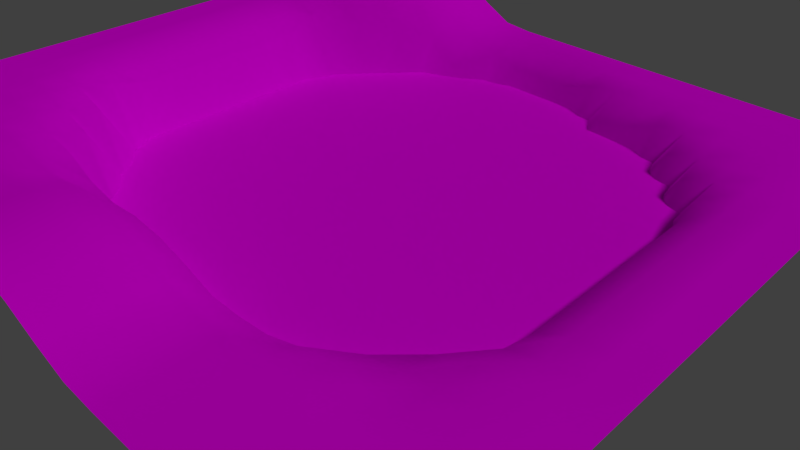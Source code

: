 # Source: ph-landscape.blend  (saved by Blender 2.72.0; exported with 4.5.12 LTS)
import bpy
from mathutils import Matrix  # noqa: F401  (used for matrix-valued properties, if any)

bpy.ops.wm.read_factory_settings(use_empty=True)
scene = bpy.context.scene
scene.name = 'Scene'

# ---- collections
col_collection_1 = bpy.data.collections.new('Collection 1'); scene.collection.children.link(col_collection_1)

# ---- images (referenced by path relative to the original .blend; pixels are not part of the script)
import os
ASSET_DIR = os.environ.get("B2B_ASSET_DIR", "")  # directory of the original .blend (textures are referenced by path, not embedded)
HERE = os.path.dirname(os.path.abspath(__file__))  # packed textures are extracted next to this script under _unpacked/

def load_image(name, relpath, width, height, colorspace="sRGB"):
    """Load a texture the original file referenced (path relative to the .blend, or extracted next to this script)."""
    p = next((c for c in (os.path.join(HERE, relpath), os.path.join(ASSET_DIR, relpath)) if relpath and os.path.exists(c)), "")
    if p:
        img = bpy.data.images.load(p, check_existing=True)
        img.name = name
    else:  # same state as the original file: an image datablock whose file is absent (Cycles renders it pink)
        img = bpy.data.images.new(name, width, height)
        img.source = "FILE"
        img.filepath = "//" + (relpath or name)
    img.colorspace_settings.name = colorspace
    return img
img_water_texture_01_jpg = load_image('water_texture_01.jpg', 'water_texture_01.jpg', 1024, 1024, 'sRGB')
img_grass_texture_01_jpg = load_image('grass_texture_01.jpg', 'grass_texture_01.jpg', 1024, 1024, 'sRGB')

# ---- materials (node trees are filled in below, after node groups)
mat_water_material = bpy.data.materials.new('water_material')
mat_water_material.alpha_threshold = 0.0
mat_water_material.diffuse_color = (0.0, 0.3931, 0.0, 1.0)
mat_water_material.roughness = 0.5
mat_grass_material = bpy.data.materials.new('grass_material')
mat_grass_material.alpha_threshold = 0.0
mat_grass_material.diffuse_color = (0.1262, 0.3797, 0.7913, 1.0)
mat_grass_material.roughness = 0.5

# ---- material node trees
mat_water_material.use_nodes = True; mat_water_material.node_tree.nodes.clear()
_N = mat_water_material.node_tree.nodes; _L = mat_water_material.node_tree.links
n0 = _N.new('ShaderNodeOutputMaterial'); n0.name = 'Material Output'; n0.location = (300, 300)
n1 = _N.new('ShaderNodeBsdfDiffuse'); n1.name = 'Diffuse BSDF'; n1.location = (10, 300)
n2 = _N.new('ShaderNodeTexImage'); n2.name = 'Image Texture'; n2.location = (-180, 300)
n2.width = 140
n2.image = img_water_texture_01_jpg
_L.new(n1.outputs[0], n0.inputs[0])
_L.new(n2.outputs[0], n1.inputs[0])
n0.is_active_output = True
mat_grass_material.use_nodes = True; mat_grass_material.node_tree.nodes.clear()
_N = mat_grass_material.node_tree.nodes; _L = mat_grass_material.node_tree.links
n0 = _N.new('ShaderNodeOutputMaterial'); n0.name = 'Material Output'; n0.location = (300, 300)
n1 = _N.new('ShaderNodeBsdfDiffuse'); n1.name = 'Diffuse BSDF'; n1.location = (10, 300)
n2 = _N.new('ShaderNodeTexImage'); n2.name = 'Image Texture'; n2.location = (-180, 300)
n2.width = 140
n2.image = img_grass_texture_01_jpg
_L.new(n1.outputs[0], n0.inputs[0])
_L.new(n2.outputs[0], n1.inputs[0])
n0.is_active_output = True

# ---- world
world_world = bpy.data.worlds.new('World'); scene.world = world_world
world_world.color = (0.05088, 0.05088, 0.05088)
world_world.use_sun_shadow = False
world_world.sun_shadow_jitter_overblur = 0.0
world_world.cycles.sampling_method = 'MANUAL'
world_world.cycles.sample_map_resolution = 256

# ---- cameras
cam_camera = bpy.data.cameras.new('Camera')
cam_camera.clip_end = 100.0
cam_camera.lens = 35.0
cam_camera.sensor_width = 32.0
cam_camera.sensor_height = 18.0
cam_camera.ortho_scale = 7.314
cam_camera.dof.focus_distance = 0.0

# ---- lights
light_lamp = bpy.data.lights.new('Lamp', 'SUN')
light_lamp.transmission_factor = 0.0
light_lamp.cutoff_distance = 30.0
light_lamp.angle = 0.1993
light_lamp.energy = 1.0
light_lamp.shadow_buffer_clip_start = 1.001
light_lamp.shadow_soft_size = 0.1
light_lamp.shadow_cascade_max_distance = 1000.0
light_lamp.cycles.use_multiple_importance_sampling = False

# ---- meshes
me_plane_001 = bpy.data.meshes.new('Plane.001')
me_plane_001.from_pydata([(-1.0, -1.0, 0.0), (1.0, -1.0, 0.0), (-1.0, 1.0, 0.0), (1.0, 1.0, 0.0)], [], [(0, 1, 3, 2)])
_uv = me_plane_001.uv_layers.new(name='UVMap')
_uv.uv.foreach_set('vector', [0.8281, 0.9985, 0.1685, 0.9985, 0.1685, 0.119, 0.8281, 0.119])
me_plane_001.materials.append(mat_water_material)
me_plane_001.use_remesh_preserve_volume = False
me_plane_001.use_remesh_preserve_attributes = False
me_plane_001.use_mirror_vertex_groups = False
me_plane_001.update()
me_plane = bpy.data.meshes.new('Plane')
me_plane.from_pydata([(-1.0, -1.0, 0.2211), (1.0, -1.0, 0.1105), (-1.0, 1.0, 0.3266), (1.0, 1.0, 0.1009), (-1.0, 0.9048, 0.3698), (-1.0, 0.8095, 0.4017), (-1.0, 0.7143, 0.4018), (-1.0, 0.619, 0.3528), (-1.0, 0.5238, 0.2776), (-1.0, 0.4286, 0.2288), (-1.0, 0.3333, 0.2211), (-1.0, 0.2381, 0.2211), (-1.0, 0.1429, 0.2211), (-1.0, 0.04762, 0.2211), (-1.0, -0.04762, 0.2211), (-1.0, -0.1429, 0.2211), (-1.0, -0.2381, 0.2211), (-1.0, -0.3333, 0.2211), (-1.0, -0.4286, 0.2211), (-1.0, -0.5238, 0.2211), (-1.0, -0.619, 0.2211), (-1.0, -0.7143, 0.2211), (-1.0, -0.8095, 0.2211), (-1.0, -0.9048, 0.2211), (-0.9048, -1.0, 0.2211), (-0.8095, -1.0, 0.2211), (-0.7143, -1.0, 0.2211), (-0.619, -1.0, 0.2211), (-0.5238, -1.0, 0.2211), (-0.4286, -1.0, 0.2211), (-0.3333, -1.0, 0.2214), (-0.2381, -1.0, 0.2326), (-0.1429, -1.0, 0.2373), (-0.04762, -1.0, 0.2234), (0.04762, -1.0, 0.1945), (0.1429, -1.0, 0.1518), (0.2381, -1.0, 0.1162), (0.3333, -1.0, 0.1105), (0.4286, -1.0, 0.1105), (0.5238, -1.0, 0.1105), (0.619, -1.0, 0.1105), (0.7143, -1.0, 0.1105), (0.8095, -1.0, 0.1105), (0.9048, -1.0, 0.1105), (1.0, -0.9048, 0.1105), (1.0, -0.8095, 0.1105), (1.0, -0.7143, 0.1105), (1.0, -0.619, 0.1105), (1.0, -0.5238, 0.1105), (1.0, -0.4286, 0.1105), (1.0, -0.3333, 0.1105), (1.0, -0.2381, 0.1105), (1.0, -0.1429, 0.1105), (1.0, -0.04762, 0.1105), (1.0, 0.04762, 0.1105), (1.0, 0.1429, 0.1105), (1.0, 0.2381, 0.1105), (1.0, 0.3333, 0.1105), (1.0, 0.4286, 0.1105), (1.0, 0.5238, 0.1105), (1.0, 0.619, 0.1009), (1.0, 0.7143, 0.1009), (1.0, 0.8095, 0.1009), (1.0, 0.9048, 0.1009), (0.9048, 1.0, 0.1105), (0.8095, 1.0, 0.1105), (0.7143, 1.0, 0.1105), (0.619, 1.0, 0.1105), (0.5238, 1.0, 0.1105), (0.4286, 1.0, 0.1105), (0.3333, 1.0, 0.1105), (0.2381, 1.0, 0.1105), (0.1429, 1.0, 0.1105), (0.04762, 1.0, 0.1105), (-0.04762, 1.0, 0.1105), (-0.1429, 1.0, 0.1105), (-0.2381, 1.0, 0.1105), (-0.3333, 1.0, 0.1182), (-0.4286, 1.0, 0.167), (-0.5238, 1.0, 0.2322), (-0.619, 1.0, 0.2873), (-0.7143, 1.0, 0.3222), (-0.8095, 1.0, 0.3305), (-0.9048, 1.0, 0.3266), (-0.9048, -0.9048, 0.2211), (-0.9048, -0.8095, 0.2211), (-0.9048, -0.7143, 0.2211), (-0.9048, -0.619, 0.2211), (-0.9048, -0.5238, 0.2211), (-0.9048, -0.4286, 0.2211), (-0.9048, -0.3333, 0.2211), (-0.9048, -0.2381, 0.2211), (-0.9048, -0.1429, 0.2211), (-0.9048, -0.04762, 0.2211), (-0.9048, 0.04762, 0.2211), (-0.9048, 0.1429, 0.2211), (-0.9048, 0.2381, 0.2211), (-0.9048, 0.3333, 0.2211), (-0.9048, 0.4286, 0.2288), (-0.9048, 0.5238, 0.2776), (-0.9048, 0.619, 0.3528), (-0.9048, 0.7143, 0.4018), (-0.9048, 0.8095, 0.4017), (-0.9048, 0.9048, 0.3698), (-0.8095, -0.9048, 0.2211), (-0.8095, -0.8095, 0.2211), (-0.8095, -0.7143, 0.2211), (-0.8095, -0.619, 0.2211), (-0.8095, -0.5238, 0.2211), (-0.8095, -0.4286, 0.2211), (-0.8095, -0.3333, 0.2211), (-0.8095, -0.2381, 0.2211), (-0.8095, -0.1429, 0.2211), (-0.8095, -0.04762, 0.2211), (-0.8095, 0.04762, 0.2211), (-0.8095, 0.1429, 0.2211), (-0.8095, 0.2381, 0.2211), (-0.8095, 0.3333, 0.2211), (-0.8095, 0.4286, 0.2288), (-0.8095, 0.5238, 0.2776), (-0.8095, 0.619, 0.3528), (-0.8095, 0.7143, 0.4018), (-0.8095, 0.8095, 0.4018), (-0.8095, 0.9048, 0.3713), (-0.7143, -0.9048, 0.2211), (-0.7143, -0.8095, 0.2211), (-0.7143, -0.7143, 0.2211), (-0.7143, -0.619, 0.2211), (-0.7143, -0.5238, 0.2211), (-0.7143, -0.4286, 0.202), (-0.7143, -0.3333, 0.1851), (-0.7143, -0.2381, 0.1548), (-0.7143, -0.1429, 0.1548), (-0.7143, -0.04762, 0.1548), (-0.7143, 0.04762, 0.1548), (-0.7143, 0.1429, 0.1548), (-0.7143, 0.2381, 0.1548), (-0.7143, 0.3333, 0.1548), (-0.7143, 0.4286, 0.19), (-0.7143, 0.5238, 0.2507), (-0.7143, 0.619, 0.3227), (-0.7143, 0.7143, 0.3765), (-0.7143, 0.8095, 0.3837), (-0.7143, 0.9048, 0.3588), (-0.619, -0.9048, 0.2211), (-0.619, -0.8095, 0.2211), (-0.619, -0.7143, 0.2211), (-0.619, -0.619, 0.2211), (-0.619, -0.5238, 0.202), (-0.619, -0.4286, 0.1682), (-0.619, -0.3333, -0.01905), (-0.619, -0.2381, -0.1344), (-0.619, -0.1429, -0.1344), (-0.619, -0.04762, -0.1344), (-0.619, 0.04762, -0.1344), (-0.619, 0.1429, -0.1344), (-0.619, 0.2381, -0.1344), (-0.619, 0.3333, -0.1344), (-0.619, 0.4286, -0.02198), (-0.619, 0.5238, 0.1729), (-0.619, 0.619, 0.2556), (-0.619, 0.7143, 0.3157), (-0.619, 0.8095, 0.3345), (-0.619, 0.9048, 0.3179), (-0.5238, -0.9048, 0.2211), (-0.5238, -0.8095, 0.2211), (-0.5238, -0.7143, 0.2211), (-0.5238, -0.619, 0.202), (-0.5238, -0.5238, 0.1682), (-0.5238, -0.4286, -0.03051), (-0.5238, -0.3333, -0.1678), (-0.5238, -0.2381, -0.3232), (-0.5238, -0.1429, -0.3232), (-0.5238, -0.04762, -0.3232), (-0.5238, 0.04762, -0.3232), (-0.5238, 0.1429, -0.3232), (-0.5238, 0.2381, -0.3232), (-0.5238, 0.3333, -0.3232), (-0.5238, 0.4286, -0.1774), (-0.5238, 0.5238, -0.06382), (-0.5238, 0.619, 0.1528), (-0.5238, 0.7143, 0.2317), (-0.5238, 0.8095, 0.2608), (-0.5238, 0.9048, 0.2535), (-0.4286, -0.9048, 0.2211), (-0.4286, -0.8095, 0.2211), (-0.4286, -0.7143, 0.2211), (-0.4286, -0.619, 0.1851), (-0.4286, -0.5238, -0.01905), (-0.4286, -0.4286, -0.1678), (-0.4286, -0.3333, -0.3338), (-0.4286, -0.2381, -0.3376), (-0.4286, -0.1429, -0.3376), (-0.4286, -0.04762, -0.3376), (-0.4286, 0.04762, -0.3376), (-0.4286, 0.1429, -0.3376), (-0.4286, 0.2381, -0.3376), (-0.4286, 0.3333, -0.3376), (-0.4286, 0.4286, -0.3379), (-0.4286, 0.5238, -0.2083), (-0.4286, 0.619, -0.09131), (-0.4286, 0.7143, 0.1171), (-0.4286, 0.8095, 0.1677), (-0.4286, 0.9048, 0.1715), (-0.3333, -0.9048, 0.2214), (-0.3333, -0.8095, 0.2214), (-0.3333, -0.7143, 0.2023), (-0.3333, -0.619, 0.1382), (-0.3333, -0.5238, -0.1437), (-0.3333, -0.4286, -0.3265), (-0.3333, -0.3333, -0.3381), (-0.3333, -0.2381, -0.3382), (-0.3333, -0.1429, -0.3382), (-0.3333, -0.04762, -0.3382), (-0.3333, 0.04762, -0.3382), (-0.3333, 0.1429, -0.3382), (-0.3333, 0.2381, -0.3382), (-0.3333, 0.3333, -0.3382), (-0.3333, 0.4286, -0.3382), (-0.3333, 0.5238, -0.3381), (-0.3333, 0.619, -0.2013), (-0.3333, 0.7143, 0.03281), (-0.3333, 0.8095, 0.1061), (-0.3333, 0.9048, 0.1182), (-0.2381, -0.9048, 0.2326), (-0.2381, -0.8095, 0.2326), (-0.2381, -0.7143, 0.2129), (-0.2381, -0.619, 0.1184), (-0.2381, -0.5238, -0.1678), (-0.2381, -0.4286, -0.3338), (-0.2381, -0.3333, -0.3382), (-0.2381, -0.2381, -0.3382), (-0.2381, -0.1429, -0.3382), (-0.2381, -0.04762, -0.3382), (-0.2381, 0.04762, -0.3382), (-0.2381, 0.1429, -0.3382), (-0.2381, 0.2381, -0.3382), (-0.2381, 0.3333, -0.3382), (-0.2381, 0.4286, -0.3382), (-0.2381, 0.5238, -0.3379), (-0.2381, 0.619, -0.2), (-0.2381, 0.7143, -0.08191), (-0.2381, 0.8095, 0.08429), (-0.2381, 0.9048, 0.1105), (-0.1429, -0.9048, 0.2373), (-0.1429, -0.8095, 0.2373), (-0.1429, -0.7143, 0.2187), (-0.1429, -0.619, 0.1252), (-0.1429, -0.5238, -0.1766), (-0.1429, -0.4286, -0.3381), (-0.1429, -0.3333, -0.3382), (-0.1429, -0.2381, -0.3382), (-0.1429, -0.1429, -0.3382), (-0.1429, -0.04762, -0.3382), (-0.1429, 0.04762, -0.3382), (-0.1429, 0.1429, -0.3382), (-0.1429, 0.2381, -0.3382), (-0.1429, 0.3333, -0.3382), (-0.1429, 0.4286, -0.3382), (-0.1429, 0.5238, -0.3379), (-0.1429, 0.619, -0.3307), (-0.1429, 0.7143, -0.1798), (-0.1429, 0.8095, 0.05557), (-0.1429, 0.9048, 0.1105), (-0.04762, -0.9048, 0.2234), (-0.04762, -0.8095, 0.2234), (-0.04762, -0.7143, 0.2058), (-0.04762, -0.619, 0.1141), (-0.04762, -0.5238, -0.1856), (-0.04762, -0.4286, -0.3382), (-0.04762, -0.3333, -0.3382), (-0.04762, -0.2381, -0.3382), (-0.04762, -0.1429, -0.3382), (-0.04762, -0.04762, -0.3382), (-0.04762, 0.04762, -0.3382), (-0.04762, 0.1429, -0.3382), (-0.04762, 0.2381, -0.3382), (-0.04762, 0.3333, -0.3382), (-0.04762, 0.4286, -0.3382), (-0.04762, 0.5238, -0.3379), (-0.04762, 0.619, -0.3307), (-0.04762, 0.7143, -0.1798), (-0.04762, 0.8095, 0.05557), (-0.04762, 0.9048, 0.1105), (0.04762, -0.9048, 0.1945), (0.04762, -0.8095, 0.1945), (0.04762, -0.7143, 0.1775), (0.04762, -0.619, 0.087), (0.04762, -0.5238, -0.1992), (0.04762, -0.4286, -0.3382), (0.04762, -0.3333, -0.3382), (0.04762, -0.2381, -0.3382), (0.04762, -0.1429, -0.3382), (0.04762, -0.04762, -0.3382), (0.04762, 0.04762, -0.3382), (0.04762, 0.1429, -0.3382), (0.04762, 0.2381, -0.3382), (0.04762, 0.3333, -0.3382), (0.04762, 0.4286, -0.3382), (0.04762, 0.5238, -0.3379), (0.04762, 0.619, -0.3307), (0.04762, 0.7143, -0.1798), (0.04762, 0.8095, 0.05557), (0.04762, 0.9048, 0.1105), (0.1429, -0.9048, 0.1518), (0.1429, -0.8095, 0.1518), (0.1429, -0.7143, 0.1365), (0.1429, -0.619, 0.05119), (0.1429, -0.5238, -0.1965), (0.1429, -0.4286, -0.336), (0.1429, -0.3333, -0.3382), (0.1429, -0.2381, -0.3382), (0.1429, -0.1429, -0.3382), (0.1429, -0.04762, -0.3382), (0.1429, 0.04762, -0.3382), (0.1429, 0.1429, -0.3382), (0.1429, 0.2381, -0.3382), (0.1429, 0.3333, -0.3382), (0.1429, 0.4286, -0.3382), (0.1429, 0.5238, -0.3379), (0.1429, 0.619, -0.2), (0.1429, 0.7143, -0.08191), (0.1429, 0.8095, 0.08429), (0.1429, 0.9048, 0.1105), (0.2381, -0.9048, 0.1162), (0.2381, -0.8095, 0.1162), (0.2381, -0.7143, 0.1047), (0.2381, -0.619, 0.04764), (0.2381, -0.5238, -0.1844), (0.2381, -0.4286, -0.3324), (0.2381, -0.3333, -0.3382), (0.2381, -0.2381, -0.3382), (0.2381, -0.1429, -0.3382), (0.2381, -0.04762, -0.3382), (0.2381, 0.04762, -0.3382), (0.2381, 0.1429, -0.3382), (0.2381, 0.2381, -0.3382), (0.2381, 0.3333, -0.3382), (0.2381, 0.4286, -0.3382), (0.2381, 0.5238, -0.336), (0.2381, 0.619, -0.1965), (0.2381, 0.7143, 0.0326), (0.2381, 0.8095, 0.1009), (0.2381, 0.9048, 0.1105), (0.3333, -0.9048, 0.1105), (0.3333, -0.8095, 0.1105), (0.3333, -0.7143, 0.1105), (0.3333, -0.619, 0.05557), (0.3333, -0.5238, -0.1798), (0.3333, -0.4286, -0.3307), (0.3333, -0.3333, -0.3379), (0.3333, -0.2381, -0.3382), (0.3333, -0.1429, -0.3382), (0.3333, -0.04762, -0.3382), (0.3333, 0.04762, -0.3382), (0.3333, 0.1429, -0.3382), (0.3333, 0.2381, -0.3382), (0.3333, 0.3333, -0.3382), (0.3333, 0.4286, -0.3382), (0.3333, 0.5238, -0.3324), (0.3333, 0.619, -0.1844), (0.3333, 0.7143, 0.04729), (0.3333, 0.8095, 0.1009), (0.3333, 0.9048, 0.1105), (0.4286, -0.9048, 0.1105), (0.4286, -0.8095, 0.1105), (0.4286, -0.7143, 0.1105), (0.4286, -0.619, 0.08429), (0.4286, -0.5238, -0.08191), (0.4286, -0.4286, -0.2), (0.4286, -0.3333, -0.3379), (0.4286, -0.2381, -0.3379), (0.4286, -0.1429, -0.3379), (0.4286, -0.04762, -0.3379), (0.4286, 0.04762, -0.3379), (0.4286, 0.1429, -0.3379), (0.4286, 0.2381, -0.3379), (0.4286, 0.3333, -0.3379), (0.4286, 0.4286, -0.3379), (0.4286, 0.5238, -0.2), (0.4286, 0.619, -0.08191), (0.4286, 0.7143, 0.08429), (0.4286, 0.8095, 0.1105), (0.4286, 0.9048, 0.1105), (0.5238, -0.9048, 0.1105), (0.5238, -0.8095, 0.1105), (0.5238, -0.7143, 0.1105), (0.5238, -0.619, 0.1009), (0.5238, -0.5238, 0.06098), (0.5238, -0.4286, -0.1071), (0.5238, -0.3333, -0.2032), (0.5238, -0.2381, -0.3307), (0.5238, -0.1429, -0.3307), (0.5238, -0.04762, -0.3307), (0.5238, 0.04762, -0.3307), (0.5238, 0.1429, -0.3307), (0.5238, 0.2381, -0.3307), (0.5238, 0.3333, -0.3307), (0.5238, 0.4286, -0.2), (0.5238, 0.5238, -0.1027), (0.5238, 0.619, 0.06098), (0.5238, 0.7143, 0.1009), (0.5238, 0.8095, 0.1105), (0.5238, 0.9048, 0.1105), (0.619, -0.9048, 0.1105), (0.619, -0.8095, 0.1105), (0.619, -0.7143, 0.1105), (0.619, -0.619, 0.1009), (0.619, -0.5238, 0.07757), (0.619, -0.4286, 0.06098), (0.619, -0.3333, -0.08764), (0.619, -0.2381, -0.1798), (0.619, -0.1429, -0.1798), (0.619, -0.04762, -0.1798), (0.619, 0.04762, -0.1798), (0.619, 0.1429, -0.1798), (0.619, 0.2381, -0.1798), (0.619, 0.3333, -0.1798), (0.619, 0.4286, -0.08191), (0.619, 0.5238, 0.06098), (0.619, 0.619, 0.09249), (0.619, 0.7143, 0.1009), (0.619, 0.8095, 0.1105), (0.619, 0.9048, 0.1105), (0.7143, -0.9048, 0.1105), (0.7143, -0.8095, 0.1105), (0.7143, -0.7143, 0.1105), (0.7143, -0.619, 0.1009), (0.7143, -0.5238, 0.1009), (0.7143, -0.4286, 0.1009), (0.7143, -0.3333, 0.07587), (0.7143, -0.2381, 0.05557), (0.7143, -0.1429, 0.05557), (0.7143, -0.04762, 0.05557), (0.7143, 0.04762, 0.05557), (0.7143, 0.1429, 0.05557), (0.7143, 0.2381, 0.05557), (0.7143, 0.3333, 0.05557), (0.7143, 0.4286, 0.08429), (0.7143, 0.5238, 0.1009), (0.7143, 0.619, 0.1009), (0.7143, 0.7143, 0.1105), (0.7143, 0.8095, 0.1105), (0.7143, 0.9048, 0.1105), (0.8095, -0.9048, 0.1105), (0.8095, -0.8095, 0.1105), (0.8095, -0.7143, 0.1105), (0.8095, -0.619, 0.1105), (0.8095, -0.5238, 0.1105), (0.8095, -0.4286, 0.1105), (0.8095, -0.3333, 0.1009), (0.8095, -0.2381, 0.1105), (0.8095, -0.1429, 0.1105), (0.8095, -0.04762, 0.1105), (0.8095, 0.04762, 0.1105), (0.8095, 0.1429, 0.1105), (0.8095, 0.2381, 0.1105), (0.8095, 0.3333, 0.1105), (0.8095, 0.4286, 0.1105), (0.8095, 0.5238, 0.1105), (0.8095, 0.619, 0.1105), (0.8095, 0.7143, 0.1105), (0.8095, 0.8095, 0.1105), (0.8095, 0.9048, 0.1105), (0.9048, -0.9048, 0.1105), (0.9048, -0.8095, 0.1105), (0.9048, -0.7143, 0.1105), (0.9048, -0.619, 0.1105), (0.9048, -0.5238, 0.1105), (0.9048, -0.4286, 0.1105), (0.9048, -0.3333, 0.1105), (0.9048, -0.2381, 0.1105), (0.9048, -0.1429, 0.1105), (0.9048, -0.04762, 0.1105), (0.9048, 0.04762, 0.1105), (0.9048, 0.1429, 0.1105), (0.9048, 0.2381, 0.1105), (0.9048, 0.3333, 0.1105), (0.9048, 0.4286, 0.1105), (0.9048, 0.5238, 0.1105), (0.9048, 0.619, 0.1105), (0.9048, 0.7143, 0.1105), (0.9048, 0.8095, 0.1105), (0.9048, 0.9048, 0.1105)], [], [(483, 63, 3, 64), (4, 103, 83, 2), (103, 123, 82, 83), (123, 143, 81, 82), (143, 163, 80, 81), (163, 183, 79, 80), (183, 203, 78, 79), (203, 223, 77, 78), (223, 243, 76, 77), (243, 263, 75, 76), (263, 283, 74, 75), (283, 303, 73, 74), (303, 323, 72, 73), (323, 343, 71, 72), (343, 363, 70, 71), (363, 383, 69, 70), (383, 403, 68, 69), (403, 423, 67, 68), (423, 443, 66, 67), (443, 463, 65, 66), (463, 483, 64, 65), (0, 24, 84, 23), (23, 84, 85, 22), (22, 85, 86, 21), (21, 86, 87, 20), (20, 87, 88, 19), (19, 88, 89, 18), (18, 89, 90, 17), (17, 90, 91, 16), (16, 91, 92, 15), (15, 92, 93, 14), (14, 93, 94, 13), (13, 94, 95, 12), (12, 95, 96, 11), (11, 96, 97, 10), (10, 97, 98, 9), (9, 98, 99, 8), (8, 99, 100, 7), (7, 100, 101, 6), (6, 101, 102, 5), (5, 102, 103, 4), (24, 25, 104, 84), (84, 104, 105, 85), (85, 105, 106, 86), (86, 106, 107, 87), (87, 107, 108, 88), (88, 108, 109, 89), (89, 109, 110, 90), (90, 110, 111, 91), (91, 111, 112, 92), (92, 112, 113, 93), (93, 113, 114, 94), (94, 114, 115, 95), (95, 115, 116, 96), (96, 116, 117, 97), (97, 117, 118, 98), (98, 118, 119, 99), (99, 119, 120, 100), (100, 120, 121, 101), (101, 121, 122, 102), (102, 122, 123, 103), (25, 26, 124, 104), (104, 124, 125, 105), (105, 125, 126, 106), (106, 126, 127, 107), (107, 127, 128, 108), (108, 128, 129, 109), (109, 129, 130, 110), (110, 130, 131, 111), (111, 131, 132, 112), (112, 132, 133, 113), (113, 133, 134, 114), (114, 134, 135, 115), (115, 135, 136, 116), (116, 136, 137, 117), (117, 137, 138, 118), (118, 138, 139, 119), (119, 139, 140, 120), (120, 140, 141, 121), (121, 141, 142, 122), (122, 142, 143, 123), (26, 27, 144, 124), (124, 144, 145, 125), (125, 145, 146, 126), (126, 146, 147, 127), (127, 147, 148, 128), (128, 148, 149, 129), (129, 149, 150, 130), (130, 150, 151, 131), (131, 151, 152, 132), (132, 152, 153, 133), (133, 153, 154, 134), (134, 154, 155, 135), (135, 155, 156, 136), (136, 156, 157, 137), (137, 157, 158, 138), (138, 158, 159, 139), (139, 159, 160, 140), (140, 160, 161, 141), (141, 161, 162, 142), (142, 162, 163, 143), (27, 28, 164, 144), (144, 164, 165, 145), (145, 165, 166, 146), (146, 166, 167, 147), (147, 167, 168, 148), (148, 168, 169, 149), (149, 169, 170, 150), (150, 170, 171, 151), (151, 171, 172, 152), (152, 172, 173, 153), (153, 173, 174, 154), (154, 174, 175, 155), (155, 175, 176, 156), (156, 176, 177, 157), (157, 177, 178, 158), (158, 178, 179, 159), (159, 179, 180, 160), (160, 180, 181, 161), (161, 181, 182, 162), (162, 182, 183, 163), (28, 29, 184, 164), (164, 184, 185, 165), (165, 185, 186, 166), (166, 186, 187, 167), (167, 187, 188, 168), (168, 188, 189, 169), (169, 189, 190, 170), (170, 190, 191, 171), (171, 191, 192, 172), (172, 192, 193, 173), (173, 193, 194, 174), (174, 194, 195, 175), (175, 195, 196, 176), (176, 196, 197, 177), (177, 197, 198, 178), (178, 198, 199, 179), (179, 199, 200, 180), (180, 200, 201, 181), (181, 201, 202, 182), (182, 202, 203, 183), (29, 30, 204, 184), (184, 204, 205, 185), (185, 205, 206, 186), (186, 206, 207, 187), (187, 207, 208, 188), (188, 208, 209, 189), (189, 209, 210, 190), (190, 210, 211, 191), (191, 211, 212, 192), (192, 212, 213, 193), (193, 213, 214, 194), (194, 214, 215, 195), (195, 215, 216, 196), (196, 216, 217, 197), (197, 217, 218, 198), (198, 218, 219, 199), (199, 219, 220, 200), (200, 220, 221, 201), (201, 221, 222, 202), (202, 222, 223, 203), (30, 31, 224, 204), (204, 224, 225, 205), (205, 225, 226, 206), (206, 226, 227, 207), (207, 227, 228, 208), (208, 228, 229, 209), (209, 229, 230, 210), (210, 230, 231, 211), (211, 231, 232, 212), (212, 232, 233, 213), (213, 233, 234, 214), (214, 234, 235, 215), (215, 235, 236, 216), (216, 236, 237, 217), (217, 237, 238, 218), (218, 238, 239, 219), (219, 239, 240, 220), (220, 240, 241, 221), (221, 241, 242, 222), (222, 242, 243, 223), (31, 32, 244, 224), (224, 244, 245, 225), (225, 245, 246, 226), (226, 246, 247, 227), (227, 247, 248, 228), (228, 248, 249, 229), (229, 249, 250, 230), (230, 250, 251, 231), (231, 251, 252, 232), (232, 252, 253, 233), (233, 253, 254, 234), (234, 254, 255, 235), (235, 255, 256, 236), (236, 256, 257, 237), (237, 257, 258, 238), (238, 258, 259, 239), (239, 259, 260, 240), (240, 260, 261, 241), (241, 261, 262, 242), (242, 262, 263, 243), (32, 33, 264, 244), (244, 264, 265, 245), (245, 265, 266, 246), (246, 266, 267, 247), (247, 267, 268, 248), (248, 268, 269, 249), (249, 269, 270, 250), (250, 270, 271, 251), (251, 271, 272, 252), (252, 272, 273, 253), (253, 273, 274, 254), (254, 274, 275, 255), (255, 275, 276, 256), (256, 276, 277, 257), (257, 277, 278, 258), (258, 278, 279, 259), (259, 279, 280, 260), (260, 280, 281, 261), (261, 281, 282, 262), (262, 282, 283, 263), (33, 34, 284, 264), (264, 284, 285, 265), (265, 285, 286, 266), (266, 286, 287, 267), (267, 287, 288, 268), (268, 288, 289, 269), (269, 289, 290, 270), (270, 290, 291, 271), (271, 291, 292, 272), (272, 292, 293, 273), (273, 293, 294, 274), (274, 294, 295, 275), (275, 295, 296, 276), (276, 296, 297, 277), (277, 297, 298, 278), (278, 298, 299, 279), (279, 299, 300, 280), (280, 300, 301, 281), (281, 301, 302, 282), (282, 302, 303, 283), (34, 35, 304, 284), (284, 304, 305, 285), (285, 305, 306, 286), (286, 306, 307, 287), (287, 307, 308, 288), (288, 308, 309, 289), (289, 309, 310, 290), (290, 310, 311, 291), (291, 311, 312, 292), (292, 312, 313, 293), (293, 313, 314, 294), (294, 314, 315, 295), (295, 315, 316, 296), (296, 316, 317, 297), (297, 317, 318, 298), (298, 318, 319, 299), (299, 319, 320, 300), (300, 320, 321, 301), (301, 321, 322, 302), (302, 322, 323, 303), (35, 36, 324, 304), (304, 324, 325, 305), (305, 325, 326, 306), (306, 326, 327, 307), (307, 327, 328, 308), (308, 328, 329, 309), (309, 329, 330, 310), (310, 330, 331, 311), (311, 331, 332, 312), (312, 332, 333, 313), (313, 333, 334, 314), (314, 334, 335, 315), (315, 335, 336, 316), (316, 336, 337, 317), (317, 337, 338, 318), (318, 338, 339, 319), (319, 339, 340, 320), (320, 340, 341, 321), (321, 341, 342, 322), (322, 342, 343, 323), (36, 37, 344, 324), (324, 344, 345, 325), (325, 345, 346, 326), (326, 346, 347, 327), (327, 347, 348, 328), (328, 348, 349, 329), (329, 349, 350, 330), (330, 350, 351, 331), (331, 351, 352, 332), (332, 352, 353, 333), (333, 353, 354, 334), (334, 354, 355, 335), (335, 355, 356, 336), (336, 356, 357, 337), (337, 357, 358, 338), (338, 358, 359, 339), (339, 359, 360, 340), (340, 360, 361, 341), (341, 361, 362, 342), (342, 362, 363, 343), (37, 38, 364, 344), (344, 364, 365, 345), (345, 365, 366, 346), (346, 366, 367, 347), (347, 367, 368, 348), (348, 368, 369, 349), (349, 369, 370, 350), (350, 370, 371, 351), (351, 371, 372, 352), (352, 372, 373, 353), (353, 373, 374, 354), (354, 374, 375, 355), (355, 375, 376, 356), (356, 376, 377, 357), (357, 377, 378, 358), (358, 378, 379, 359), (359, 379, 380, 360), (360, 380, 381, 361), (361, 381, 382, 362), (362, 382, 383, 363), (38, 39, 384, 364), (364, 384, 385, 365), (365, 385, 386, 366), (366, 386, 387, 367), (367, 387, 388, 368), (368, 388, 389, 369), (369, 389, 390, 370), (370, 390, 391, 371), (371, 391, 392, 372), (372, 392, 393, 373), (373, 393, 394, 374), (374, 394, 395, 375), (375, 395, 396, 376), (376, 396, 397, 377), (377, 397, 398, 378), (378, 398, 399, 379), (379, 399, 400, 380), (380, 400, 401, 381), (381, 401, 402, 382), (382, 402, 403, 383), (39, 40, 404, 384), (384, 404, 405, 385), (385, 405, 406, 386), (386, 406, 407, 387), (387, 407, 408, 388), (388, 408, 409, 389), (389, 409, 410, 390), (390, 410, 411, 391), (391, 411, 412, 392), (392, 412, 413, 393), (393, 413, 414, 394), (394, 414, 415, 395), (395, 415, 416, 396), (396, 416, 417, 397), (397, 417, 418, 398), (398, 418, 419, 399), (399, 419, 420, 400), (400, 420, 421, 401), (401, 421, 422, 402), (402, 422, 423, 403), (40, 41, 424, 404), (404, 424, 425, 405), (405, 425, 426, 406), (406, 426, 427, 407), (407, 427, 428, 408), (408, 428, 429, 409), (409, 429, 430, 410), (410, 430, 431, 411), (411, 431, 432, 412), (412, 432, 433, 413), (413, 433, 434, 414), (414, 434, 435, 415), (415, 435, 436, 416), (416, 436, 437, 417), (417, 437, 438, 418), (418, 438, 439, 419), (419, 439, 440, 420), (420, 440, 441, 421), (421, 441, 442, 422), (422, 442, 443, 423), (41, 42, 444, 424), (424, 444, 445, 425), (425, 445, 446, 426), (426, 446, 447, 427), (427, 447, 448, 428), (428, 448, 449, 429), (429, 449, 450, 430), (430, 450, 451, 431), (431, 451, 452, 432), (432, 452, 453, 433), (433, 453, 454, 434), (434, 454, 455, 435), (435, 455, 456, 436), (436, 456, 457, 437), (437, 457, 458, 438), (438, 458, 459, 439), (439, 459, 460, 440), (440, 460, 461, 441), (441, 461, 462, 442), (442, 462, 463, 443), (42, 43, 464, 444), (444, 464, 465, 445), (445, 465, 466, 446), (446, 466, 467, 447), (447, 467, 468, 448), (448, 468, 469, 449), (449, 469, 470, 450), (450, 470, 471, 451), (451, 471, 472, 452), (452, 472, 473, 453), (453, 473, 474, 454), (454, 474, 475, 455), (455, 475, 476, 456), (456, 476, 477, 457), (457, 477, 478, 458), (458, 478, 479, 459), (459, 479, 480, 460), (460, 480, 481, 461), (461, 481, 482, 462), (462, 482, 483, 463), (43, 1, 44, 464), (464, 44, 45, 465), (465, 45, 46, 466), (466, 46, 47, 467), (467, 47, 48, 468), (468, 48, 49, 469), (469, 49, 50, 470), (470, 50, 51, 471), (471, 51, 52, 472), (472, 52, 53, 473), (473, 53, 54, 474), (474, 54, 55, 475), (475, 55, 56, 476), (476, 56, 57, 477), (477, 57, 58, 478), (478, 58, 59, 479), (479, 59, 60, 480), (480, 60, 61, 481), (481, 61, 62, 482), (482, 62, 63, 483)])
me_plane.polygons.foreach_set('use_smooth', [True] * 441)
_uv = me_plane.uv_layers.new(name='UVMap')
_uv.uv.foreach_set('vector', [1.894, 1.973, 2.045, 1.973, 2.045, 2.123, 1.894, 2.123, -1.111, 1.973, -0.9608, 1.973, -0.9608, 2.123, -1.111, 2.123, -0.9608, 1.973, -0.8106, 1.973, -0.8106, 2.123, -0.9608, 2.123, -0.8106, 1.973, -0.6603, 1.973, -0.6603, 2.123, -0.8106, 2.123, -0.6603, 1.973, -0.51, 1.973, -0.51, 2.123, -0.6603, 2.123, -0.51, 1.973, -0.3598, 1.973, -0.3598, 2.123, -0.51, 2.123, -0.3598, 1.973, -0.2095, 1.973, -0.2095, 2.123, -0.3598, 2.123, -0.2095, 1.973, -0.05923, 1.973, -0.05923, 2.123, -0.2095, 2.123, -0.05923, 1.973, 0.09104, 1.973, 0.09104, 2.123, -0.05923, 2.123, 0.09104, 1.973, 0.2413, 1.973, 0.2413, 2.123, 0.09104, 2.123, 0.2413, 1.973, 0.3916, 1.973, 0.3916, 2.123, 0.2413, 2.123, 0.3916, 1.973, 0.5418, 1.973, 0.5418, 2.123, 0.3916, 2.123, 0.5418, 1.973, 0.6921, 1.973, 0.6921, 2.123, 0.5418, 2.123, 0.6921, 1.973, 0.8424, 1.973, 0.8424, 2.123, 0.6921, 2.123, 0.8424, 1.973, 0.9926, 1.973, 0.9926, 2.123, 0.8424, 2.123, 0.9926, 1.973, 1.143, 1.973, 1.143, 2.123, 0.9926, 2.123, 1.143, 1.973, 1.293, 1.973, 1.293, 2.123, 1.143, 2.123, 1.293, 1.973, 1.443, 1.973, 1.443, 2.123, 1.293, 2.123, 1.443, 1.973, 1.594, 1.973, 1.594, 2.123, 1.443, 2.123, 1.594, 1.973, 1.744, 1.973, 1.744, 2.123, 1.594, 2.123, 1.744, 1.973, 1.894, 1.973, 1.894, 2.123, 1.744, 2.123, -1.111, -1.032, -0.9608, -1.032, -0.9608, -0.8821, -1.111, -0.8821, -1.111, -0.8821, -0.9608, -0.8821, -0.9608, -0.7319, -1.111, -0.7319, -1.111, -0.7319, -0.9608, -0.7319, -0.9608, -0.5816, -1.111, -0.5816, -1.111, -0.5816, -0.9608, -0.5816, -0.9608, -0.4313, -1.111, -0.4313, -1.111, -0.4313, -0.9608, -0.4313, -0.9608, -0.2811, -1.111, -0.2811, -1.111, -0.2811, -0.9608, -0.2811, -0.9608, -0.1308, -1.111, -0.1308, -1.111, -0.1308, -0.9608, -0.1308, -0.9608, 0.01948, -1.111, 0.01948, -1.111, 0.01948, -0.9608, 0.01948, -0.9608, 0.1697, -1.111, 0.1697, -1.111, 0.1697, -0.9608, 0.1697, -0.9608, 0.32, -1.111, 0.32, -1.111, 0.32, -0.9608, 0.32, -0.9608, 0.4703, -1.111, 0.4703, -1.111, 0.4703, -0.9608, 0.4703, -0.9608, 0.6205, -1.111, 0.6205, -1.111, 0.6205, -0.9608, 0.6205, -0.9608, 0.7708, -1.111, 0.7708, -1.111, 0.7708, -0.9608, 0.7708, -0.9608, 0.9211, -1.111, 0.9211, -1.111, 0.9211, -0.9608, 0.9211, -0.9608, 1.071, -1.111, 1.071, -1.111, 1.071, -0.9608, 1.071, -0.9608, 1.222, -1.111, 1.222, -1.111, 1.222, -0.9608, 1.222, -0.9608, 1.372, -1.111, 1.372, -1.111, 1.372, -0.9608, 1.372, -0.9608, 1.522, -1.111, 1.522, -1.111, 1.522, -0.9608, 1.522, -0.9608, 1.672, -1.111, 1.672, -1.111, 1.672, -0.9608, 1.672, -0.9608, 1.823, -1.111, 1.823, -1.111, 1.823, -0.9608, 1.823, -0.9608, 1.973, -1.111, 1.973, -0.9608, -1.032, -0.8106, -1.032, -0.8106, -0.8821, -0.9608, -0.8821, -0.9608, -0.8821, -0.8106, -0.8821, -0.8106, -0.7319, -0.9608, -0.7319, -0.9608, -0.7319, -0.8106, -0.7319, -0.8106, -0.5816, -0.9608, -0.5816, -0.9608, -0.5816, -0.8106, -0.5816, -0.8106, -0.4313, -0.9608, -0.4313, -0.9608, -0.4313, -0.8106, -0.4313, -0.8106, -0.2811, -0.9608, -0.2811, -0.9608, -0.2811, -0.8106, -0.2811, -0.8106, -0.1308, -0.9608, -0.1308, -0.9608, -0.1308, -0.8106, -0.1308, -0.8106, 0.01948, -0.9608, 0.01948, -0.9608, 0.01948, -0.8106, 0.01948, -0.8106, 0.1697, -0.9608, 0.1697, -0.9608, 0.1697, -0.8106, 0.1697, -0.8106, 0.32, -0.9608, 0.32, -0.9608, 0.32, -0.8106, 0.32, -0.8106, 0.4703, -0.9608, 0.4703, -0.9608, 0.4703, -0.8106, 0.4703, -0.8106, 0.6205, -0.9608, 0.6205, -0.9608, 0.6205, -0.8106, 0.6205, -0.8106, 0.7708, -0.9608, 0.7708, -0.9608, 0.7708, -0.8106, 0.7708, -0.8106, 0.9211, -0.9608, 0.9211, -0.9608, 0.9211, -0.8106, 0.9211, -0.8106, 1.071, -0.9608, 1.071, -0.9608, 1.071, -0.8106, 1.071, -0.8106, 1.222, -0.9608, 1.222, -0.9608, 1.222, -0.8106, 1.222, -0.8106, 1.372, -0.9608, 1.372, -0.9608, 1.372, -0.8106, 1.372, -0.8106, 1.522, -0.9608, 1.522, -0.9608, 1.522, -0.8106, 1.522, -0.8106, 1.672, -0.9608, 1.672, -0.9608, 1.672, -0.8106, 1.672, -0.8106, 1.823, -0.9608, 1.823, -0.9608, 1.823, -0.8106, 1.823, -0.8106, 1.973, -0.9608, 1.973, -0.8106, -1.032, -0.6603, -1.032, -0.6603, -0.8821, -0.8106, -0.8821, -0.8106, -0.8821, -0.6603, -0.8821, -0.6603, -0.7319, -0.8106, -0.7319, -0.8106, -0.7319, -0.6603, -0.7319, -0.6603, -0.5816, -0.8106, -0.5816, -0.8106, -0.5816, -0.6603, -0.5816, -0.6603, -0.4313, -0.8106, -0.4313, -0.8106, -0.4313, -0.6603, -0.4313, -0.6603, -0.2811, -0.8106, -0.2811, -0.8106, -0.2811, -0.6603, -0.2811, -0.6603, -0.1308, -0.8106, -0.1308, -0.8106, -0.1308, -0.6603, -0.1308, -0.6603, 0.01948, -0.8106, 0.01948, -0.8106, 0.01948, -0.6603, 0.01948, -0.6603, 0.1697, -0.8106, 0.1697, -0.8106, 0.1697, -0.6603, 0.1697, -0.6603, 0.32, -0.8106, 0.32, -0.8106, 0.32, -0.6603, 0.32, -0.6603, 0.4703, -0.8106, 0.4703, -0.8106, 0.4703, -0.6603, 0.4703, -0.6603, 0.6205, -0.8106, 0.6205, -0.8106, 0.6205, -0.6603, 0.6205, -0.6603, 0.7708, -0.8106, 0.7708, -0.8106, 0.7708, -0.6603, 0.7708, -0.6603, 0.9211, -0.8106, 0.9211, -0.8106, 0.9211, -0.6603, 0.9211, -0.6603, 1.071, -0.8106, 1.071, -0.8106, 1.071, -0.6603, 1.071, -0.6603, 1.222, -0.8106, 1.222, -0.8106, 1.222, -0.6603, 1.222, -0.6603, 1.372, -0.8106, 1.372, -0.8106, 1.372, -0.6603, 1.372, -0.6603, 1.522, -0.8106, 1.522, -0.8106, 1.522, -0.6603, 1.522, -0.6603, 1.672, -0.8106, 1.672, -0.8106, 1.672, -0.6603, 1.672, -0.6603, 1.823, -0.8106, 1.823, -0.8106, 1.823, -0.6603, 1.823, -0.6603, 1.973, -0.8106, 1.973, -0.6603, -1.032, -0.51, -1.032, -0.51, -0.8821, -0.6603, -0.8821, -0.6603, -0.8821, -0.51, -0.8821, -0.51, -0.7319, -0.6603, -0.7319, -0.6603, -0.7319, -0.51, -0.7319, -0.51, -0.5816, -0.6603, -0.5816, -0.6603, -0.5816, -0.51, -0.5816, -0.51, -0.4313, -0.6603, -0.4313, -0.6603, -0.4313, -0.51, -0.4313, -0.51, -0.2811, -0.6603, -0.2811, -0.6603, -0.2811, -0.51, -0.2811, -0.51, -0.1308, -0.6603, -0.1308, -0.6603, -0.1308, -0.51, -0.1308, -0.51, 0.01948, -0.6603, 0.01948, -0.6603, 0.01948, -0.51, 0.01948, -0.51, 0.1697, -0.6603, 0.1697, -0.6603, 0.1697, -0.51, 0.1697, -0.51, 0.32, -0.6603, 0.32, -0.6603, 0.32, -0.51, 0.32, -0.51, 0.4703, -0.6603, 0.4703, -0.6603, 0.4703, -0.51, 0.4703, -0.51, 0.6205, -0.6603, 0.6205, -0.6603, 0.6205, -0.51, 0.6205, -0.51, 0.7708, -0.6603, 0.7708, -0.6603, 0.7708, -0.51, 0.7708, -0.51, 0.9211, -0.6603, 0.9211, -0.6603, 0.9211, -0.51, 0.9211, -0.51, 1.071, -0.6603, 1.071, -0.6603, 1.071, -0.51, 1.071, -0.51, 1.222, -0.6603, 1.222, -0.6603, 1.222, -0.51, 1.222, -0.51, 1.372, -0.6603, 1.372, -0.6603, 1.372, -0.51, 1.372, -0.51, 1.522, -0.6603, 1.522, -0.6603, 1.522, -0.51, 1.522, -0.51, 1.672, -0.6603, 1.672, -0.6603, 1.672, -0.51, 1.672, -0.51, 1.823, -0.6603, 1.823, -0.6603, 1.823, -0.51, 1.823, -0.51, 1.973, -0.6603, 1.973, -0.51, -1.032, -0.3598, -1.032, -0.3598, -0.8821, -0.51, -0.8821, -0.51, -0.8821, -0.3598, -0.8821, -0.3598, -0.7319, -0.51, -0.7319, -0.51, -0.7319, -0.3598, -0.7319, -0.3598, -0.5816, -0.51, -0.5816, -0.51, -0.5816, -0.3598, -0.5816, -0.3598, -0.4313, -0.51, -0.4313, -0.51, -0.4313, -0.3598, -0.4313, -0.3598, -0.2811, -0.51, -0.2811, -0.51, -0.2811, -0.3598, -0.2811, -0.3598, -0.1308, -0.51, -0.1308, -0.51, -0.1308, -0.3598, -0.1308, -0.3598, 0.01948, -0.51, 0.01948, -0.51, 0.01948, -0.3598, 0.01948, -0.3598, 0.1697, -0.51, 0.1697, -0.51, 0.1697, -0.3598, 0.1697, -0.3598, 0.32, -0.51, 0.32, -0.51, 0.32, -0.3598, 0.32, -0.3598, 0.4703, -0.51, 0.4703, -0.51, 0.4703, -0.3598, 0.4703, -0.3598, 0.6205, -0.51, 0.6205, -0.51, 0.6205, -0.3598, 0.6205, -0.3598, 0.7708, -0.51, 0.7708, -0.51, 0.7708, -0.3598, 0.7708, -0.3598, 0.9211, -0.51, 0.9211, -0.51, 0.9211, -0.3598, 0.9211, -0.3598, 1.071, -0.51, 1.071, -0.51, 1.071, -0.3598, 1.071, -0.3598, 1.222, -0.51, 1.222, -0.51, 1.222, -0.3598, 1.222, -0.3598, 1.372, -0.51, 1.372, -0.51, 1.372, -0.3598, 1.372, -0.3598, 1.522, -0.51, 1.522, -0.51, 1.522, -0.3598, 1.522, -0.3598, 1.672, -0.51, 1.672, -0.51, 1.672, -0.3598, 1.672, -0.3598, 1.823, -0.51, 1.823, -0.51, 1.823, -0.3598, 1.823, -0.3598, 1.973, -0.51, 1.973, -0.3598, -1.032, -0.2095, -1.032, -0.2095, -0.8821, -0.3598, -0.8821, -0.3598, -0.8821, -0.2095, -0.8821, -0.2095, -0.7319, -0.3598, -0.7319, -0.3598, -0.7319, -0.2095, -0.7319, -0.2095, -0.5816, -0.3598, -0.5816, -0.3598, -0.5816, -0.2095, -0.5816, -0.2095, -0.4313, -0.3598, -0.4313, -0.3598, -0.4313, -0.2095, -0.4313, -0.2095, -0.2811, -0.3598, -0.2811, -0.3598, -0.2811, -0.2095, -0.2811, -0.2095, -0.1308, -0.3598, -0.1308, -0.3598, -0.1308, -0.2095, -0.1308, -0.2095, 0.01948, -0.3598, 0.01948, -0.3598, 0.01948, -0.2095, 0.01948, -0.2095, 0.1697, -0.3598, 0.1697, -0.3598, 0.1697, -0.2095, 0.1697, -0.2095, 0.32, -0.3598, 0.32, -0.3598, 0.32, -0.2095, 0.32, -0.2095, 0.4703, -0.3598, 0.4703, -0.3598, 0.4703, -0.2095, 0.4703, -0.2095, 0.6205, -0.3598, 0.6205, -0.3598, 0.6205, -0.2095, 0.6205, -0.2095, 0.7708, -0.3598, 0.7708, -0.3598, 0.7708, -0.2095, 0.7708, -0.2095, 0.9211, -0.3598, 0.9211, -0.3598, 0.9211, -0.2095, 0.9211, -0.2095, 1.071, -0.3598, 1.071, -0.3598, 1.071, -0.2095, 1.071, -0.2095, 1.222, -0.3598, 1.222, -0.3598, 1.222, -0.2095, 1.222, -0.2095, 1.372, -0.3598, 1.372, -0.3598, 1.372, -0.2095, 1.372, -0.2095, 1.522, -0.3598, 1.522, -0.3598, 1.522, -0.2095, 1.522, -0.2095, 1.672, -0.3598, 1.672, -0.3598, 1.672, -0.2095, 1.672, -0.2095, 1.823, -0.3598, 1.823, -0.3598, 1.823, -0.2095, 1.823, -0.2095, 1.973, -0.3598, 1.973, -0.2095, -1.032, -0.05923, -1.032, -0.05923, -0.8821, -0.2095, -0.8821, -0.2095, -0.8821, -0.05923, -0.8821, -0.05923, -0.7319, -0.2095, -0.7319, -0.2095, -0.7319, -0.05923, -0.7319, -0.05923, -0.5816, -0.2095, -0.5816, -0.2095, -0.5816, -0.05923, -0.5816, -0.05923, -0.4313, -0.2095, -0.4313, -0.2095, -0.4313, -0.05923, -0.4313, -0.05923, -0.2811, -0.2095, -0.2811, -0.2095, -0.2811, -0.05923, -0.2811, -0.05923, -0.1308, -0.2095, -0.1308, -0.2095, -0.1308, -0.05923, -0.1308, -0.05923, 0.01948, -0.2095, 0.01948, -0.2095, 0.01948, -0.05923, 0.01948, -0.05923, 0.1697, -0.2095, 0.1697, -0.2095, 0.1697, -0.05923, 0.1697, -0.05923, 0.32, -0.2095, 0.32, -0.2095, 0.32, -0.05923, 0.32, -0.05923, 0.4703, -0.2095, 0.4703, -0.2095, 0.4703, -0.05923, 0.4703, -0.05923, 0.6205, -0.2095, 0.6205, -0.2095, 0.6205, -0.05923, 0.6205, -0.05923, 0.7708, -0.2095, 0.7708, -0.2095, 0.7708, -0.05923, 0.7708, -0.05923, 0.9211, -0.2095, 0.9211, -0.2095, 0.9211, -0.05923, 0.9211, -0.05923, 1.071, -0.2095, 1.071, -0.2095, 1.071, -0.05923, 1.071, -0.05923, 1.222, -0.2095, 1.222, -0.2095, 1.222, -0.05923, 1.222, -0.05923, 1.372, -0.2095, 1.372, -0.2095, 1.372, -0.05923, 1.372, -0.05923, 1.522, -0.2095, 1.522, -0.2095, 1.522, -0.05923, 1.522, -0.05923, 1.672, -0.2095, 1.672, -0.2095, 1.672, -0.05923, 1.672, -0.05923, 1.823, -0.2095, 1.823, -0.2095, 1.823, -0.05923, 1.823, -0.05923, 1.973, -0.2095, 1.973, -0.05923, -1.032, 0.09104, -1.032, 0.09104, -0.8821, -0.05923, -0.8821, -0.05923, -0.8821, 0.09104, -0.8821, 0.09104, -0.7319, -0.05923, -0.7319, -0.05923, -0.7319, 0.09104, -0.7319, 0.09104, -0.5816, -0.05923, -0.5816, -0.05923, -0.5816, 0.09104, -0.5816, 0.09104, -0.4313, -0.05923, -0.4313, -0.05923, -0.4313, 0.09104, -0.4313, 0.09104, -0.2811, -0.05923, -0.2811, -0.05923, -0.2811, 0.09104, -0.2811, 0.09104, -0.1308, -0.05923, -0.1308, -0.05923, -0.1308, 0.09104, -0.1308, 0.09104, 0.01948, -0.05923, 0.01948, -0.05923, 0.01948, 0.09104, 0.01948, 0.09104, 0.1697, -0.05923, 0.1697, -0.05923, 0.1697, 0.09104, 0.1697, 0.09104, 0.32, -0.05923, 0.32, -0.05923, 0.32, 0.09104, 0.32, 0.09104, 0.4703, -0.05923, 0.4703, -0.05923, 0.4703, 0.09104, 0.4703, 0.09104, 0.6205, -0.05923, 0.6205, -0.05923, 0.6205, 0.09104, 0.6205, 0.09104, 0.7708, -0.05923, 0.7708, -0.05923, 0.7708, 0.09104, 0.7708, 0.09104, 0.9211, -0.05923, 0.9211, -0.05923, 0.9211, 0.09104, 0.9211, 0.09104, 1.071, -0.05923, 1.071, -0.05923, 1.071, 0.09104, 1.071, 0.09104, 1.222, -0.05923, 1.222, -0.05923, 1.222, 0.09104, 1.222, 0.09104, 1.372, -0.05923, 1.372, -0.05923, 1.372, 0.09104, 1.372, 0.09104, 1.522, -0.05923, 1.522, -0.05923, 1.522, 0.09104, 1.522, 0.09104, 1.672, -0.05923, 1.672, -0.05923, 1.672, 0.09104, 1.672, 0.09104, 1.823, -0.05923, 1.823, -0.05923, 1.823, 0.09104, 1.823, 0.09104, 1.973, -0.05923, 1.973, 0.09104, -1.032, 0.2413, -1.032, 0.2413, -0.8821, 0.09104, -0.8821, 0.09104, -0.8821, 0.2413, -0.8821, 0.2413, -0.7319, 0.09104, -0.7319, 0.09104, -0.7319, 0.2413, -0.7319, 0.2413, -0.5816, 0.09104, -0.5816, 0.09104, -0.5816, 0.2413, -0.5816, 0.2413, -0.4313, 0.09104, -0.4313, 0.09104, -0.4313, 0.2413, -0.4313, 0.2413, -0.2811, 0.09104, -0.2811, 0.09104, -0.2811, 0.2413, -0.2811, 0.2413, -0.1308, 0.09104, -0.1308, 0.09104, -0.1308, 0.2413, -0.1308, 0.2413, 0.01948, 0.09104, 0.01948, 0.09104, 0.01948, 0.2413, 0.01948, 0.2413, 0.1697, 0.09104, 0.1697, 0.09104, 0.1697, 0.2413, 0.1697, 0.2413, 0.32, 0.09104, 0.32, 0.09104, 0.32, 0.2413, 0.32, 0.2413, 0.4703, 0.09104, 0.4703, 0.09104, 0.4703, 0.2413, 0.4703, 0.2413, 0.6205, 0.09104, 0.6205, 0.09104, 0.6205, 0.2413, 0.6205, 0.2413, 0.7708, 0.09104, 0.7708, 0.09104, 0.7708, 0.2413, 0.7708, 0.2413, 0.9211, 0.09104, 0.9211, 0.09104, 0.9211, 0.2413, 0.9211, 0.2413, 1.071, 0.09104, 1.071, 0.09104, 1.071, 0.2413, 1.071, 0.2413, 1.222, 0.09104, 1.222, 0.09104, 1.222, 0.2413, 1.222, 0.2413, 1.372, 0.09104, 1.372, 0.09104, 1.372, 0.2413, 1.372, 0.2413, 1.522, 0.09104, 1.522, 0.09104, 1.522, 0.2413, 1.522, 0.2413, 1.672, 0.09104, 1.672, 0.09104, 1.672, 0.2413, 1.672, 0.2413, 1.823, 0.09104, 1.823, 0.09104, 1.823, 0.2413, 1.823, 0.2413, 1.973, 0.09104, 1.973, 0.2413, -1.032, 0.3916, -1.032, 0.3916, -0.8821, 0.2413, -0.8821, 0.2413, -0.8821, 0.3916, -0.8821, 0.3916, -0.7319, 0.2413, -0.7319, 0.2413, -0.7319, 0.3916, -0.7319, 0.3916, -0.5816, 0.2413, -0.5816, 0.2413, -0.5816, 0.3916, -0.5816, 0.3916, -0.4313, 0.2413, -0.4313, 0.2413, -0.4313, 0.3916, -0.4313, 0.3916, -0.2811, 0.2413, -0.2811, 0.2413, -0.2811, 0.3916, -0.2811, 0.3916, -0.1308, 0.2413, -0.1308, 0.2413, -0.1308, 0.3916, -0.1308, 0.3916, 0.01948, 0.2413, 0.01948, 0.2413, 0.01948, 0.3916, 0.01948, 0.3916, 0.1697, 0.2413, 0.1697, 0.2413, 0.1697, 0.3916, 0.1697, 0.3916, 0.32, 0.2413, 0.32, 0.2413, 0.32, 0.3916, 0.32, 0.3916, 0.4703, 0.2413, 0.4703, 0.2413, 0.4703, 0.3916, 0.4703, 0.3916, 0.6205, 0.2413, 0.6205, 0.2413, 0.6205, 0.3916, 0.6205, 0.3916, 0.7708, 0.2413, 0.7708, 0.2413, 0.7708, 0.3916, 0.7708, 0.3916, 0.9211, 0.2413, 0.9211, 0.2413, 0.9211, 0.3916, 0.9211, 0.3916, 1.071, 0.2413, 1.071, 0.2413, 1.071, 0.3916, 1.071, 0.3916, 1.222, 0.2413, 1.222, 0.2413, 1.222, 0.3916, 1.222, 0.3916, 1.372, 0.2413, 1.372, 0.2413, 1.372, 0.3916, 1.372, 0.3916, 1.522, 0.2413, 1.522, 0.2413, 1.522, 0.3916, 1.522, 0.3916, 1.672, 0.2413, 1.672, 0.2413, 1.672, 0.3916, 1.672, 0.3916, 1.823, 0.2413, 1.823, 0.2413, 1.823, 0.3916, 1.823, 0.3916, 1.973, 0.2413, 1.973, 0.3916, -1.032, 0.5418, -1.032, 0.5418, -0.8821, 0.3916, -0.8821, 0.3916, -0.8821, 0.5418, -0.8821, 0.5418, -0.7319, 0.3916, -0.7319, 0.3916, -0.7319, 0.5418, -0.7319, 0.5418, -0.5816, 0.3916, -0.5816, 0.3916, -0.5816, 0.5418, -0.5816, 0.5418, -0.4313, 0.3916, -0.4313, 0.3916, -0.4313, 0.5418, -0.4313, 0.5418, -0.2811, 0.3916, -0.2811, 0.3916, -0.2811, 0.5418, -0.2811, 0.5418, -0.1308, 0.3916, -0.1308, 0.3916, -0.1308, 0.5418, -0.1308, 0.5418, 0.01948, 0.3916, 0.01948, 0.3916, 0.01948, 0.5418, 0.01948, 0.5418, 0.1697, 0.3916, 0.1697, 0.3916, 0.1697, 0.5418, 0.1697, 0.5418, 0.32, 0.3916, 0.32, 0.3916, 0.32, 0.5418, 0.32, 0.5418, 0.4703, 0.3916, 0.4703, 0.3916, 0.4703, 0.5418, 0.4703, 0.5418, 0.6205, 0.3916, 0.6205, 0.3916, 0.6205, 0.5418, 0.6205, 0.5418, 0.7708, 0.3916, 0.7708, 0.3916, 0.7708, 0.5418, 0.7708, 0.5418, 0.9211, 0.3916, 0.9211, 0.3916, 0.9211, 0.5418, 0.9211, 0.5418, 1.071, 0.3916, 1.071, 0.3916, 1.071, 0.5418, 1.071, 0.5418, 1.222, 0.3916, 1.222, 0.3916, 1.222, 0.5418, 1.222, 0.5418, 1.372, 0.3916, 1.372, 0.3916, 1.372, 0.5418, 1.372, 0.5418, 1.522, 0.3916, 1.522, 0.3916, 1.522, 0.5418, 1.522, 0.5418, 1.672, 0.3916, 1.672, 0.3916, 1.672, 0.5418, 1.672, 0.5418, 1.823, 0.3916, 1.823, 0.3916, 1.823, 0.5418, 1.823, 0.5418, 1.973, 0.3916, 1.973, 0.5418, -1.032, 0.6921, -1.032, 0.6921, -0.8821, 0.5418, -0.8821, 0.5418, -0.8821, 0.6921, -0.8821, 0.6921, -0.7319, 0.5418, -0.7319, 0.5418, -0.7319, 0.6921, -0.7319, 0.6921, -0.5816, 0.5418, -0.5816, 0.5418, -0.5816, 0.6921, -0.5816, 0.6921, -0.4313, 0.5418, -0.4313, 0.5418, -0.4313, 0.6921, -0.4313, 0.6921, -0.2811, 0.5418, -0.2811, 0.5418, -0.2811, 0.6921, -0.2811, 0.6921, -0.1308, 0.5418, -0.1308, 0.5418, -0.1308, 0.6921, -0.1308, 0.6921, 0.01948, 0.5418, 0.01948, 0.5418, 0.01948, 0.6921, 0.01948, 0.6921, 0.1697, 0.5418, 0.1697, 0.5418, 0.1697, 0.6921, 0.1697, 0.6921, 0.32, 0.5418, 0.32, 0.5418, 0.32, 0.6921, 0.32, 0.6921, 0.4703, 0.5418, 0.4703, 0.5418, 0.4703, 0.6921, 0.4703, 0.6921, 0.6205, 0.5418, 0.6205, 0.5418, 0.6205, 0.6921, 0.6205, 0.6921, 0.7708, 0.5418, 0.7708, 0.5418, 0.7708, 0.6921, 0.7708, 0.6921, 0.9211, 0.5418, 0.9211, 0.5418, 0.9211, 0.6921, 0.9211, 0.6921, 1.071, 0.5418, 1.071, 0.5418, 1.071, 0.6921, 1.071, 0.6921, 1.222, 0.5418, 1.222, 0.5418, 1.222, 0.6921, 1.222, 0.6921, 1.372, 0.5418, 1.372, 0.5418, 1.372, 0.6921, 1.372, 0.6921, 1.522, 0.5418, 1.522, 0.5418, 1.522, 0.6921, 1.522, 0.6921, 1.672, 0.5418, 1.672, 0.5418, 1.672, 0.6921, 1.672, 0.6921, 1.823, 0.5418, 1.823, 0.5418, 1.823, 0.6921, 1.823, 0.6921, 1.973, 0.5418, 1.973, 0.6921, -1.032, 0.8424, -1.032, 0.8424, -0.8821, 0.6921, -0.8821, 0.6921, -0.8821, 0.8424, -0.8821, 0.8424, -0.7319, 0.6921, -0.7319, 0.6921, -0.7319, 0.8424, -0.7319, 0.8424, -0.5816, 0.6921, -0.5816, 0.6921, -0.5816, 0.8424, -0.5816, 0.8424, -0.4313, 0.6921, -0.4313, 0.6921, -0.4313, 0.8424, -0.4313, 0.8424, -0.2811, 0.6921, -0.2811, 0.6921, -0.2811, 0.8424, -0.2811, 0.8424, -0.1308, 0.6921, -0.1308, 0.6921, -0.1308, 0.8424, -0.1308, 0.8424, 0.01948, 0.6921, 0.01948, 0.6921, 0.01948, 0.8424, 0.01948, 0.8424, 0.1697, 0.6921, 0.1697, 0.6921, 0.1697, 0.8424, 0.1697, 0.8424, 0.32, 0.6921, 0.32, 0.6921, 0.32, 0.8424, 0.32, 0.8424, 0.4703, 0.6921, 0.4703, 0.6921, 0.4703, 0.8424, 0.4703, 0.8424, 0.6205, 0.6921, 0.6205, 0.6921, 0.6205, 0.8424, 0.6205, 0.8424, 0.7708, 0.6921, 0.7708, 0.6921, 0.7708, 0.8424, 0.7708, 0.8424, 0.9211, 0.6921, 0.9211, 0.6921, 0.9211, 0.8424, 0.9211, 0.8424, 1.071, 0.6921, 1.071, 0.6921, 1.071, 0.8424, 1.071, 0.8424, 1.222, 0.6921, 1.222, 0.6921, 1.222, 0.8424, 1.222, 0.8424, 1.372, 0.6921, 1.372, 0.6921, 1.372, 0.8424, 1.372, 0.8424, 1.522, 0.6921, 1.522, 0.6921, 1.522, 0.8424, 1.522, 0.8424, 1.672, 0.6921, 1.672, 0.6921, 1.672, 0.8424, 1.672, 0.8424, 1.823, 0.6921, 1.823, 0.6921, 1.823, 0.8424, 1.823, 0.8424, 1.973, 0.6921, 1.973, 0.8424, -1.032, 0.9926, -1.032, 0.9926, -0.8821, 0.8424, -0.8821, 0.8424, -0.8821, 0.9926, -0.8821, 0.9926, -0.7319, 0.8424, -0.7319, 0.8424, -0.7319, 0.9926, -0.7319, 0.9926, -0.5816, 0.8424, -0.5816, 0.8424, -0.5816, 0.9926, -0.5816, 0.9926, -0.4313, 0.8424, -0.4313, 0.8424, -0.4313, 0.9926, -0.4313, 0.9926, -0.2811, 0.8424, -0.2811, 0.8424, -0.2811, 0.9926, -0.2811, 0.9926, -0.1308, 0.8424, -0.1308, 0.8424, -0.1308, 0.9926, -0.1308, 0.9926, 0.01948, 0.8424, 0.01948, 0.8424, 0.01948, 0.9926, 0.01948, 0.9926, 0.1697, 0.8424, 0.1697, 0.8424, 0.1697, 0.9926, 0.1697, 0.9926, 0.32, 0.8424, 0.32, 0.8424, 0.32, 0.9926, 0.32, 0.9926, 0.4703, 0.8424, 0.4703, 0.8424, 0.4703, 0.9926, 0.4703, 0.9926, 0.6205, 0.8424, 0.6205, 0.8424, 0.6205, 0.9926, 0.6205, 0.9926, 0.7708, 0.8424, 0.7708, 0.8424, 0.7708, 0.9926, 0.7708, 0.9926, 0.9211, 0.8424, 0.9211, 0.8424, 0.9211, 0.9926, 0.9211, 0.9926, 1.071, 0.8424, 1.071, 0.8424, 1.071, 0.9926, 1.071, 0.9926, 1.222, 0.8424, 1.222, 0.8424, 1.222, 0.9926, 1.222, 0.9926, 1.372, 0.8424, 1.372, 0.8424, 1.372, 0.9926, 1.372, 0.9926, 1.522, 0.8424, 1.522, 0.8424, 1.522, 0.9926, 1.522, 0.9926, 1.672, 0.8424, 1.672, 0.8424, 1.672, 0.9926, 1.672, 0.9926, 1.823, 0.8424, 1.823, 0.8424, 1.823, 0.9926, 1.823, 0.9926, 1.973, 0.8424, 1.973, 0.9926, -1.032, 1.143, -1.032, 1.143, -0.8821, 0.9926, -0.8821, 0.9926, -0.8821, 1.143, -0.8821, 1.143, -0.7319, 0.9926, -0.7319, 0.9926, -0.7319, 1.143, -0.7319, 1.143, -0.5816, 0.9926, -0.5816, 0.9926, -0.5816, 1.143, -0.5816, 1.143, -0.4313, 0.9926, -0.4313, 0.9926, -0.4313, 1.143, -0.4313, 1.143, -0.2811, 0.9926, -0.2811, 0.9926, -0.2811, 1.143, -0.2811, 1.143, -0.1308, 0.9926, -0.1308, 0.9926, -0.1308, 1.143, -0.1308, 1.143, 0.01948, 0.9926, 0.01948, 0.9926, 0.01948, 1.143, 0.01948, 1.143, 0.1697, 0.9926, 0.1697, 0.9926, 0.1697, 1.143, 0.1697, 1.143, 0.32, 0.9926, 0.32, 0.9926, 0.32, 1.143, 0.32, 1.143, 0.4703, 0.9926, 0.4703, 0.9926, 0.4703, 1.143, 0.4703, 1.143, 0.6205, 0.9926, 0.6205, 0.9926, 0.6205, 1.143, 0.6205, 1.143, 0.7708, 0.9926, 0.7708, 0.9926, 0.7708, 1.143, 0.7708, 1.143, 0.9211, 0.9926, 0.9211, 0.9926, 0.9211, 1.143, 0.9211, 1.143, 1.071, 0.9926, 1.071, 0.9926, 1.071, 1.143, 1.071, 1.143, 1.222, 0.9926, 1.222, 0.9926, 1.222, 1.143, 1.222, 1.143, 1.372, 0.9926, 1.372, 0.9926, 1.372, 1.143, 1.372, 1.143, 1.522, 0.9926, 1.522, 0.9926, 1.522, 1.143, 1.522, 1.143, 1.672, 0.9926, 1.672, 0.9926, 1.672, 1.143, 1.672, 1.143, 1.823, 0.9926, 1.823, 0.9926, 1.823, 1.143, 1.823, 1.143, 1.973, 0.9926, 1.973, 1.143, -1.032, 1.293, -1.032, 1.293, -0.8821, 1.143, -0.8821, 1.143, -0.8821, 1.293, -0.8821, 1.293, -0.7319, 1.143, -0.7319, 1.143, -0.7319, 1.293, -0.7319, 1.293, -0.5816, 1.143, -0.5816, 1.143, -0.5816, 1.293, -0.5816, 1.293, -0.4313, 1.143, -0.4313, 1.143, -0.4313, 1.293, -0.4313, 1.293, -0.2811, 1.143, -0.2811, 1.143, -0.2811, 1.293, -0.2811, 1.293, -0.1308, 1.143, -0.1308, 1.143, -0.1308, 1.293, -0.1308, 1.293, 0.01948, 1.143, 0.01948, 1.143, 0.01948, 1.293, 0.01948, 1.293, 0.1697, 1.143, 0.1697, 1.143, 0.1697, 1.293, 0.1697, 1.293, 0.32, 1.143, 0.32, 1.143, 0.32, 1.293, 0.32, 1.293, 0.4703, 1.143, 0.4703, 1.143, 0.4703, 1.293, 0.4703, 1.293, 0.6205, 1.143, 0.6205, 1.143, 0.6205, 1.293, 0.6205, 1.293, 0.7708, 1.143, 0.7708, 1.143, 0.7708, 1.293, 0.7708, 1.293, 0.9211, 1.143, 0.9211, 1.143, 0.9211, 1.293, 0.9211, 1.293, 1.071, 1.143, 1.071, 1.143, 1.071, 1.293, 1.071, 1.293, 1.222, 1.143, 1.222, 1.143, 1.222, 1.293, 1.222, 1.293, 1.372, 1.143, 1.372, 1.143, 1.372, 1.293, 1.372, 1.293, 1.522, 1.143, 1.522, 1.143, 1.522, 1.293, 1.522, 1.293, 1.672, 1.143, 1.672, 1.143, 1.672, 1.293, 1.672, 1.293, 1.823, 1.143, 1.823, 1.143, 1.823, 1.293, 1.823, 1.293, 1.973, 1.143, 1.973, 1.293, -1.032, 1.443, -1.032, 1.443, -0.8821, 1.293, -0.8821, 1.293, -0.8821, 1.443, -0.8821, 1.443, -0.7319, 1.293, -0.7319, 1.293, -0.7319, 1.443, -0.7319, 1.443, -0.5816, 1.293, -0.5816, 1.293, -0.5816, 1.443, -0.5816, 1.443, -0.4313, 1.293, -0.4313, 1.293, -0.4313, 1.443, -0.4313, 1.443, -0.2811, 1.293, -0.2811, 1.293, -0.2811, 1.443, -0.2811, 1.443, -0.1308, 1.293, -0.1308, 1.293, -0.1308, 1.443, -0.1308, 1.443, 0.01948, 1.293, 0.01948, 1.293, 0.01948, 1.443, 0.01948, 1.443, 0.1697, 1.293, 0.1697, 1.293, 0.1697, 1.443, 0.1697, 1.443, 0.32, 1.293, 0.32, 1.293, 0.32, 1.443, 0.32, 1.443, 0.4703, 1.293, 0.4703, 1.293, 0.4703, 1.443, 0.4703, 1.443, 0.6205, 1.293, 0.6205, 1.293, 0.6205, 1.443, 0.6205, 1.443, 0.7708, 1.293, 0.7708, 1.293, 0.7708, 1.443, 0.7708, 1.443, 0.9211, 1.293, 0.9211, 1.293, 0.9211, 1.443, 0.9211, 1.443, 1.071, 1.293, 1.071, 1.293, 1.071, 1.443, 1.071, 1.443, 1.222, 1.293, 1.222, 1.293, 1.222, 1.443, 1.222, 1.443, 1.372, 1.293, 1.372, 1.293, 1.372, 1.443, 1.372, 1.443, 1.522, 1.293, 1.522, 1.293, 1.522, 1.443, 1.522, 1.443, 1.672, 1.293, 1.672, 1.293, 1.672, 1.443, 1.672, 1.443, 1.823, 1.293, 1.823, 1.293, 1.823, 1.443, 1.823, 1.443, 1.973, 1.293, 1.973, 1.443, -1.032, 1.594, -1.032, 1.594, -0.8821, 1.443, -0.8821, 1.443, -0.8821, 1.594, -0.8821, 1.594, -0.7319, 1.443, -0.7319, 1.443, -0.7319, 1.594, -0.7319, 1.594, -0.5816, 1.443, -0.5816, 1.443, -0.5816, 1.594, -0.5816, 1.594, -0.4313, 1.443, -0.4313, 1.443, -0.4313, 1.594, -0.4313, 1.594, -0.2811, 1.443, -0.2811, 1.443, -0.2811, 1.594, -0.2811, 1.594, -0.1308, 1.443, -0.1308, 1.443, -0.1308, 1.594, -0.1308, 1.594, 0.01948, 1.443, 0.01948, 1.443, 0.01948, 1.594, 0.01948, 1.594, 0.1697, 1.443, 0.1697, 1.443, 0.1697, 1.594, 0.1697, 1.594, 0.32, 1.443, 0.32, 1.443, 0.32, 1.594, 0.32, 1.594, 0.4703, 1.443, 0.4703, 1.443, 0.4703, 1.594, 0.4703, 1.594, 0.6205, 1.443, 0.6205, 1.443, 0.6205, 1.594, 0.6205, 1.594, 0.7708, 1.443, 0.7708, 1.443, 0.7708, 1.594, 0.7708, 1.594, 0.9211, 1.443, 0.9211, 1.443, 0.9211, 1.594, 0.9211, 1.594, 1.071, 1.443, 1.071, 1.443, 1.071, 1.594, 1.071, 1.594, 1.222, 1.443, 1.222, 1.443, 1.222, 1.594, 1.222, 1.594, 1.372, 1.443, 1.372, 1.443, 1.372, 1.594, 1.372, 1.594, 1.522, 1.443, 1.522, 1.443, 1.522, 1.594, 1.522, 1.594, 1.672, 1.443, 1.672, 1.443, 1.672, 1.594, 1.672, 1.594, 1.823, 1.443, 1.823, 1.443, 1.823, 1.594, 1.823, 1.594, 1.973, 1.443, 1.973, 1.594, -1.032, 1.744, -1.032, 1.744, -0.8821, 1.594, -0.8821, 1.594, -0.8821, 1.744, -0.8821, 1.744, -0.7319, 1.594, -0.7319, 1.594, -0.7319, 1.744, -0.7319, 1.744, -0.5816, 1.594, -0.5816, 1.594, -0.5816, 1.744, -0.5816, 1.744, -0.4313, 1.594, -0.4313, 1.594, -0.4313, 1.744, -0.4313, 1.744, -0.2811, 1.594, -0.2811, 1.594, -0.2811, 1.744, -0.2811, 1.744, -0.1308, 1.594, -0.1308, 1.594, -0.1308, 1.744, -0.1308, 1.744, 0.01948, 1.594, 0.01948, 1.594, 0.01948, 1.744, 0.01948, 1.744, 0.1697, 1.594, 0.1697, 1.594, 0.1697, 1.744, 0.1697, 1.744, 0.32, 1.594, 0.32, 1.594, 0.32, 1.744, 0.32, 1.744, 0.4703, 1.594, 0.4703, 1.594, 0.4703, 1.744, 0.4703, 1.744, 0.6205, 1.594, 0.6205, 1.594, 0.6205, 1.744, 0.6205, 1.744, 0.7708, 1.594, 0.7708, 1.594, 0.7708, 1.744, 0.7708, 1.744, 0.9211, 1.594, 0.9211, 1.594, 0.9211, 1.744, 0.9211, 1.744, 1.071, 1.594, 1.071, 1.594, 1.071, 1.744, 1.071, 1.744, 1.222, 1.594, 1.222, 1.594, 1.222, 1.744, 1.222, 1.744, 1.372, 1.594, 1.372, 1.594, 1.372, 1.744, 1.372, 1.744, 1.522, 1.594, 1.522, 1.594, 1.522, 1.744, 1.522, 1.744, 1.672, 1.594, 1.672, 1.594, 1.672, 1.744, 1.672, 1.744, 1.823, 1.594, 1.823, 1.594, 1.823, 1.744, 1.823, 1.744, 1.973, 1.594, 1.973, 1.744, -1.032, 1.894, -1.032, 1.894, -0.8821, 1.744, -0.8821, 1.744, -0.8821, 1.894, -0.8821, 1.894, -0.7319, 1.744, -0.7319, 1.744, -0.7319, 1.894, -0.7319, 1.894, -0.5816, 1.744, -0.5816, 1.744, -0.5816, 1.894, -0.5816, 1.894, -0.4313, 1.744, -0.4313, 1.744, -0.4313, 1.894, -0.4313, 1.894, -0.2811, 1.744, -0.2811, 1.744, -0.2811, 1.894, -0.2811, 1.894, -0.1308, 1.744, -0.1308, 1.744, -0.1308, 1.894, -0.1308, 1.894, 0.01948, 1.744, 0.01948, 1.744, 0.01948, 1.894, 0.01948, 1.894, 0.1697, 1.744, 0.1697, 1.744, 0.1697, 1.894, 0.1697, 1.894, 0.32, 1.744, 0.32, 1.744, 0.32, 1.894, 0.32, 1.894, 0.4703, 1.744, 0.4703, 1.744, 0.4703, 1.894, 0.4703, 1.894, 0.6205, 1.744, 0.6205, 1.744, 0.6205, 1.894, 0.6205, 1.894, 0.7708, 1.744, 0.7708, 1.744, 0.7708, 1.894, 0.7708, 1.894, 0.9211, 1.744, 0.9211, 1.744, 0.9211, 1.894, 0.9211, 1.894, 1.071, 1.744, 1.071, 1.744, 1.071, 1.894, 1.071, 1.894, 1.222, 1.744, 1.222, 1.744, 1.222, 1.894, 1.222, 1.894, 1.372, 1.744, 1.372, 1.744, 1.372, 1.894, 1.372, 1.894, 1.522, 1.744, 1.522, 1.744, 1.522, 1.894, 1.522, 1.894, 1.672, 1.744, 1.672, 1.744, 1.672, 1.894, 1.672, 1.894, 1.823, 1.744, 1.823, 1.744, 1.823, 1.894, 1.823, 1.894, 1.973, 1.744, 1.973, 1.894, -1.032, 2.045, -1.032, 2.045, -0.8821, 1.894, -0.8821, 1.894, -0.8821, 2.045, -0.8821, 2.045, -0.7319, 1.894, -0.7319, 1.894, -0.7319, 2.045, -0.7319, 2.045, -0.5816, 1.894, -0.5816, 1.894, -0.5816, 2.045, -0.5816, 2.045, -0.4313, 1.894, -0.4313, 1.894, -0.4313, 2.045, -0.4313, 2.045, -0.2811, 1.894, -0.2811, 1.894, -0.2811, 2.045, -0.2811, 2.045, -0.1308, 1.894, -0.1308, 1.894, -0.1308, 2.045, -0.1308, 2.045, 0.01948, 1.894, 0.01948, 1.894, 0.01948, 2.045, 0.01948, 2.045, 0.1697, 1.894, 0.1697, 1.894, 0.1697, 2.045, 0.1697, 2.045, 0.32, 1.894, 0.32, 1.894, 0.32, 2.045, 0.32, 2.045, 0.4703, 1.894, 0.4703, 1.894, 0.4703, 2.045, 0.4703, 2.045, 0.6205, 1.894, 0.6205, 1.894, 0.6205, 2.045, 0.6205, 2.045, 0.7708, 1.894, 0.7708, 1.894, 0.7708, 2.045, 0.7708, 2.045, 0.9211, 1.894, 0.9211, 1.894, 0.9211, 2.045, 0.9211, 2.045, 1.071, 1.894, 1.071, 1.894, 1.071, 2.045, 1.071, 2.045, 1.222, 1.894, 1.222, 1.894, 1.222, 2.045, 1.222, 2.045, 1.372, 1.894, 1.372, 1.894, 1.372, 2.045, 1.372, 2.045, 1.522, 1.894, 1.522, 1.894, 1.522, 2.045, 1.522, 2.045, 1.672, 1.894, 1.672, 1.894, 1.672, 2.045, 1.672, 2.045, 1.823, 1.894, 1.823, 1.894, 1.823, 2.045, 1.823, 2.045, 1.973, 1.894, 1.973])
me_plane.materials.append(mat_grass_material)
me_plane.use_remesh_preserve_volume = False
me_plane.use_remesh_preserve_attributes = False
me_plane.use_mirror_vertex_groups = False
me_plane.update()

# ---- objects
ob_plane_001 = bpy.data.objects.new('Plane.001', me_plane_001)
ob_plane = bpy.data.objects.new('Plane', me_plane)
ob_lamp = bpy.data.objects.new('Lamp', light_lamp)
ob_camera = bpy.data.objects.new('Camera', cam_camera)

# ---- transforms, parenting, visibility, modifiers, constraints
ob_plane_001.location = (1.032, 0.1158, 0.01571)
ob_plane_001.scale = (6.463, 6.463, 6.463)
ob_plane_001.lineart.crease_threshold = 0.0
ob_plane.location = (0.0, 0.0, 0.0)
ob_plane.scale = (7.933, 7.933, 7.933)
ob_plane.lineart.crease_threshold = 0.0
ob_lamp.location = (4.076, 1.005, 5.904)
ob_lamp.rotation_euler = (0.6503, 0.05522, 1.866)
ob_lamp.lock_rotations_4d = False
ob_lamp.empty_display_type = 'ARROWS'
ob_lamp.color = (0.0, 0.0, 0.0, 0.0)
ob_lamp.lineart.crease_threshold = 0.0
ob_camera.location = (11.64, -11.23, 9.681)
ob_camera.rotation_euler = (0.9887, -0.009982, 0.7712)
ob_camera.lock_rotations_4d = False
ob_camera.empty_display_type = 'ARROWS'
ob_camera.color = (0.0, 0.0, 0.0, 0.0)
ob_camera.display_type = 'WIRE'
ob_camera.lineart.crease_threshold = 0.0

# ---- collection membership
col_collection_1.objects.link(ob_plane_001)
col_collection_1.objects.link(ob_plane)
col_collection_1.objects.link(ob_lamp)
col_collection_1.objects.link(ob_camera)

# ---- scene / render settings (as saved in the file)
scene.camera = ob_camera
scene.frame_start = 1; scene.frame_end = 250; scene.frame_set(20)
scene.render.engine = 'CYCLES'
scene.render.resolution_percentage = 50
scene.render.dither_intensity = 0.0
scene.cycles.use_denoising = False
scene.cycles.samples = 10
scene.cycles.sampling_pattern = 'TABULATED_SOBOL'
scene.cycles.light_sampling_threshold = 0.0
scene.cycles.use_adaptive_sampling = False
scene.cycles.use_light_tree = False
scene.cycles.blur_glossy = 0.0
scene.cycles.pixel_filter_type = 'GAUSSIAN'
scene.cycles.sample_clamp_indirect = 0.0
scene.view_settings.view_transform = 'Standard'
bpy.context.view_layer.update()
